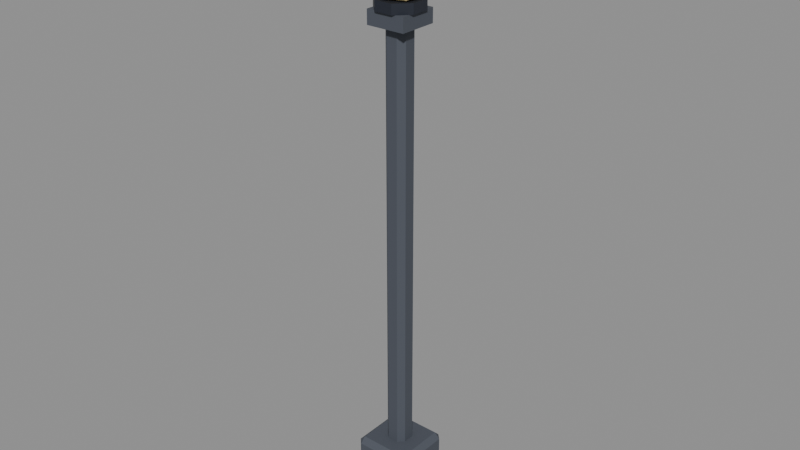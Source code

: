 # Source: street-lamp.blend  (saved by Blender 5.3.31; exported with 4.5.12 LTS)
import bpy
from mathutils import Matrix  # noqa: F401  (used for matrix-valued properties, if any)

bpy.ops.wm.read_factory_settings(use_empty=True)
scene = bpy.context.scene
scene.name = 'Scene'

# ---- collections
col_street_lamp = bpy.data.collections.new('street-lamp'); scene.collection.children.link(col_street_lamp)

# ---- materials (node trees are filled in below, after node groups)
mat_pal_asphalt = bpy.data.materials.new('pal_asphalt')
mat_pal_asphalt.diffuse_color = (0.06848, 0.07819, 0.0999, 1.0)
mat_pal_night = bpy.data.materials.new('pal_night')
mat_pal_night.diffuse_color = (0.0137, 0.01764, 0.02956, 1.0)
mat_pal_glow = bpy.data.materials.new('pal_glow')
mat_pal_glow.diffuse_color = (1.0, 0.8148, 0.3916, 1.0)

# ---- material node trees
mat_pal_asphalt.use_nodes = True; mat_pal_asphalt.node_tree.nodes.clear()
_N = mat_pal_asphalt.node_tree.nodes; _L = mat_pal_asphalt.node_tree.links
n0 = _N.new('ShaderNodeBsdfPrincipled'); n0.name = 'Principled BSDF'; n0.location = (-200, 100)
n0.inputs[0].default_value = (0.06848, 0.07819, 0.0999, 1.0)
n0.inputs[2].default_value = 0.8
n0.inputs[10].default_value = 0.005
n1 = _N.new('ShaderNodeOutputMaterial'); n1.name = 'Material Output'; n1.location = (200, 100)
_L.new(n0.outputs[0], n1.inputs[0])
n1.is_active_output = True
mat_pal_night.use_nodes = True; mat_pal_night.node_tree.nodes.clear()
_N = mat_pal_night.node_tree.nodes; _L = mat_pal_night.node_tree.links
n0 = _N.new('ShaderNodeBsdfPrincipled'); n0.name = 'Principled BSDF'; n0.location = (-200, 100)
n0.inputs[0].default_value = (0.0137, 0.01764, 0.02956, 1.0)
n0.inputs[10].default_value = 0.005
n1 = _N.new('ShaderNodeOutputMaterial'); n1.name = 'Material Output'; n1.location = (200, 100)
_L.new(n0.outputs[0], n1.inputs[0])
n1.is_active_output = True
mat_pal_glow.use_nodes = True; mat_pal_glow.node_tree.nodes.clear()
_N = mat_pal_glow.node_tree.nodes; _L = mat_pal_glow.node_tree.links
n0 = _N.new('ShaderNodeBsdfPrincipled'); n0.name = 'Principled BSDF'; n0.location = (-200, 100)
n0.inputs[0].default_value = (1.0, 0.8148, 0.3916, 1.0)
n0.inputs[10].default_value = 0.005
n1 = _N.new('ShaderNodeOutputMaterial'); n1.name = 'Material Output'; n1.location = (200, 100)
_L.new(n0.outputs[0], n1.inputs[0])
n1.is_active_output = True

# ---- meshes
me_street_lamp = bpy.data.meshes.new('street_lamp')
me_street_lamp.from_pydata([(0.14, 0.14, 3.65), (-0.14, 0.14, 3.65), (0.14, -0.14, 3.65), (-0.14, -0.14, 3.65), (0.14, 0.14, 3.55), (-0.14, 0.14, 3.55), (0.14, -0.14, 3.55), (-0.14, -0.14, 3.55), (-0.18, -0.22, 0.04), (-0.22, -0.18, 0.04), (-0.18, -0.18, 0.0), (0.18, -0.22, 0.04), (0.18, -0.18, 0.0), (0.22, -0.18, 0.04), (-0.22, 0.18, 0.04), (-0.18, 0.22, 0.04), (-0.18, 0.18, 0.0), (0.18, 0.22, 0.04), (0.22, 0.18, 0.04), (0.18, 0.18, 0.0), (-0.22, -0.18, 0.46), (-0.18, -0.22, 0.46), (-0.18, -0.18, 0.5), (0.18, -0.22, 0.46), (0.22, -0.18, 0.46), (0.18, -0.18, 0.5), (-0.22, 0.18, 0.46), (-0.18, 0.18, 0.5), (-0.18, 0.22, 0.46), (0.22, 0.18, 0.46), (0.18, 0.22, 0.46), (0.18, 0.18, 0.5), (0.08, 0.04, 3.55), (0.04, 0.08, 3.55), (-0.04, 0.08, 3.55), (-0.08, 0.04, 3.55), (0.04, -0.08, 3.55), (0.08, -0.04, 3.55), (-0.08, -0.04, 3.55), (-0.04, -0.08, 3.55), (0.04, 0.08, 0.5), (0.08, 0.04, 0.5), (-0.08, 0.04, 0.5), (-0.04, 0.08, 0.5), (0.08, -0.04, 0.5), (0.04, -0.08, 0.5), (-0.04, -0.08, 0.5), (-0.08, -0.04, 0.5), (0.1571, 0.06506, 3.65), (0.06506, 0.1571, 3.65), (-0.06506, 0.1571, 3.65), (-0.1571, 0.06506, 3.65), (-0.1571, -0.06506, 3.65), (-0.06506, -0.1571, 3.65), (0.06506, -0.1571, 3.65), (0.1571, -0.06506, 3.65), (0.1571, 0.06506, 3.72), (0.06506, 0.1571, 3.72), (-0.06506, 0.1571, 3.72), (-0.1571, 0.06506, 3.72), (-0.1571, -0.06506, 3.72), (-0.06506, -0.1571, 3.72), (0.06506, -0.1571, 3.72), (0.1571, -0.06506, 3.72), (0.0, 0.0, 3.686), (0.2026, -0.1472, 3.849), (-0.07739, -0.2382, 3.849), (-0.2504, 0.0, 3.849), (-0.07739, 0.2382, 3.849), (0.2026, 0.1472, 3.849), (0.07739, -0.2382, 4.111), (-0.2026, -0.1472, 4.111), (-0.2026, 0.1472, 4.111), (0.07739, 0.2382, 4.111), (0.2504, 0.0, 4.111), (0.0, 0.0, 4.274), (-0.04549, -0.14, 3.73), (0.1191, -0.08652, 3.73), (0.0736, -0.2265, 3.825), (0.2382, 0.0, 3.825), (0.1191, 0.08652, 3.73), (-0.1472, 0.0, 3.73), (-0.1927, -0.14, 3.825), (-0.04549, 0.14, 3.73), (-0.1927, 0.14, 3.825), (0.0736, 0.2265, 3.825), (0.2663, -0.08652, 3.98), (0.2663, 0.08652, 3.98), (0.0, -0.28, 3.98), (0.1646, -0.2265, 3.98), (-0.2663, -0.08652, 3.98), (-0.1646, -0.2265, 3.98), (-0.1646, 0.2265, 3.98), (-0.2663, 0.08652, 3.98), (0.1646, 0.2265, 3.98), (0.0, 0.28, 3.98), (0.1927, -0.14, 4.135), (-0.0736, -0.2265, 4.135), (-0.2382, 0.0, 4.135), (-0.0736, 0.2265, 4.135), (0.1927, 0.14, 4.135), (0.04549, -0.14, 4.23), (0.1472, 0.0, 4.23), (-0.1191, -0.08652, 4.23), (-0.1191, 0.08652, 4.23), (0.04549, 0.14, 4.23), (0.2772, 0.1148, 4.22), (0.1148, 0.2772, 4.22), (-0.1148, 0.2772, 4.22), (-0.2772, 0.1148, 4.22), (-0.2772, -0.1148, 4.22), (-0.1148, -0.2772, 4.22), (0.1148, -0.2772, 4.22), (0.2772, -0.1148, 4.22), (0.2772, 0.1148, 4.3), (0.1148, 0.2772, 4.3), (-0.1148, 0.2772, 4.3), (-0.2772, 0.1148, 4.3), (-0.2772, -0.1148, 4.3), (-0.1148, -0.2772, 4.3), (0.1148, -0.2772, 4.3), (0.2772, -0.1148, 4.3), (-0.04, -0.04, 4.3), (0.04, -0.04, 4.3), (-0.04, 0.04, 4.3), (0.04, 0.04, 4.3), (-0.04, -0.04, 4.4), (0.04, -0.04, 4.4), (-0.04, 0.04, 4.4), (0.04, 0.04, 4.4)], [], [(6, 4, 0, 2), (5, 1, 0, 4), (7, 6, 2, 3), (3, 2, 0, 1), (7, 5, 4, 6), (7, 3, 1, 5), (8, 9, 10), (11, 12, 13), (14, 15, 16), (17, 18, 19), (20, 21, 22), (23, 24, 25), (26, 27, 28), (29, 30, 31), (11, 8, 10, 12), (9, 14, 16, 10), (15, 17, 19, 16), (18, 13, 12, 19), (26, 20, 22, 27), (21, 23, 25, 22), (24, 29, 31, 25), (30, 28, 27, 31), (20, 9, 8, 21), (13, 24, 23, 11), (14, 26, 28, 15), (29, 18, 17, 30), (8, 11, 23, 21), (10, 16, 19, 12), (9, 20, 26, 14), (13, 18, 29, 24), (15, 28, 30, 17), (22, 25, 31, 27), (32, 41, 40, 33), (42, 35, 34, 43), (38, 47, 46, 39), (44, 37, 36, 45), (44, 41, 32, 37), (38, 39, 36, 37, 32, 33, 34, 35), (43, 34, 33, 40), (47, 38, 35, 42), (46, 45, 36, 39), (46, 47, 42, 43, 40, 41, 44, 45), (55, 54, 53, 52, 51, 50, 49, 48), (56, 57, 58, 59, 60, 61, 62, 63), (48, 49, 57, 56), (49, 50, 58, 57), (50, 51, 59, 58), (51, 52, 60, 59), (52, 53, 61, 60), (53, 54, 62, 61), (54, 55, 63, 62), (55, 48, 56, 63), (64, 77, 76), (65, 77, 79), (64, 76, 81), (64, 81, 83), (64, 83, 80), (65, 79, 86), (66, 78, 88), (67, 82, 90), (68, 84, 92), (69, 85, 94), (65, 86, 89), (66, 88, 91), (67, 90, 93), (68, 92, 95), (69, 94, 87), (70, 96, 101), (71, 97, 103), (72, 98, 104), (73, 99, 105), (74, 100, 102), (102, 105, 75), (102, 100, 105), (100, 73, 105), (105, 104, 75), (105, 99, 104), (99, 72, 104), (104, 103, 75), (104, 98, 103), (98, 71, 103), (103, 101, 75), (103, 97, 101), (97, 70, 101), (101, 102, 75), (101, 96, 102), (96, 74, 102), (87, 100, 74), (87, 94, 100), (94, 73, 100), (95, 99, 73), (95, 92, 99), (92, 72, 99), (93, 98, 72), (93, 90, 98), (90, 71, 98), (91, 97, 71), (91, 88, 97), (88, 70, 97), (89, 96, 70), (89, 86, 96), (86, 74, 96), (94, 95, 73), (94, 85, 95), (85, 68, 95), (92, 93, 72), (92, 84, 93), (84, 67, 93), (90, 91, 71), (90, 82, 91), (82, 66, 91), (88, 89, 70), (88, 78, 89), (78, 65, 89), (86, 87, 74), (86, 79, 87), (79, 69, 87), (80, 85, 69), (80, 83, 85), (83, 68, 85), (83, 84, 68), (83, 81, 84), (81, 67, 84), (81, 82, 67), (81, 76, 82), (76, 66, 82), (79, 80, 69), (79, 77, 80), (77, 64, 80), (76, 78, 66), (76, 77, 78), (77, 65, 78), (113, 112, 111, 110, 109, 108, 107, 106), (114, 115, 116, 117, 118, 119, 120, 121), (106, 107, 115, 114), (107, 108, 116, 115), (108, 109, 117, 116), (109, 110, 118, 117), (110, 111, 119, 118), (111, 112, 120, 119), (112, 113, 121, 120), (113, 106, 114, 121), (122, 124, 125, 123), (126, 127, 129, 128), (122, 123, 127, 126), (124, 128, 129, 125), (122, 126, 128, 124), (123, 125, 129, 127)])
me_street_lamp.polygons.foreach_set('material_index', [0, 0, 0, 0, 0, 0, 0, 0, 0, 0, 0, 0, 0, 0, 0, 0, 0, 0, 0, 0, 0, 0, 0, 0, 0, 0, 0, 0, 0, 0, 0, 0, 0, 0, 0, 0, 0, 0, 0, 0, 0, 0, 1, 1, 1, 1, 1, 1, 1, 1, 1, 1, 2, 2, 2, 2, 2, 2, 2, 2, 2, 2, 2, 2, 2, 2, 2, 2, 2, 2, 2, 2, 2, 2, 2, 2, 2, 2, 2, 2, 2, 2, 2, 2, 2, 2, 2, 2, 2, 2, 2, 2, 2, 2, 2, 2, 2, 2, 2, 2, 2, 2, 2, 2, 2, 2, 2, 2, 2, 2, 2, 2, 2, 2, 2, 2, 2, 2, 2, 2, 2, 2, 2, 2, 2, 2, 2, 2, 2, 2, 2, 2, 1, 1, 1, 1, 1, 1, 1, 1, 1, 1, 1, 1, 1, 1, 1, 1])
me_street_lamp.materials.append(mat_pal_asphalt)
me_street_lamp.materials.append(mat_pal_night)
me_street_lamp.materials.append(mat_pal_glow)
me_street_lamp.update()

# ---- objects
ob_street_lamp = bpy.data.objects.new('street_lamp', me_street_lamp)

# ---- transforms, parenting, visibility, modifiers, constraints
ob_street_lamp.location = (0.0, 0.0, 0.0)

# ---- collection membership
col_street_lamp.objects.link(ob_street_lamp)

# ---- scene / render settings (as saved in the file)
scene.frame_start = 1; scene.frame_end = 250; scene.frame_set(1)
scene.render.engine = 'BLENDER_EEVEE_NEXT'
scene.render.bake_bias = 0.0
scene.render.bake_samples = 0
scene.render.compositor_device = 'GPU'
scene.eevee.use_volume_custom_range = False
scene.eevee.fast_gi_thickness_near = 0.1
scene.eevee.fast_gi_thickness_far = 0.0
scene.eevee.ray_tracing_options.screen_trace_thickness = 0.1
bpy.context.view_layer.update()

# ---- added for rendering (the .blend has no active camera and no usable light): camera, sun + grey world if the file has none
cam_auto = bpy.data.cameras.new('AutoCamera')
cam_auto.lens = 50.0
cam_auto.sensor_width = 36.0
cam_auto.clip_end = 1000.0
ob_auto_camera = bpy.data.objects.new('AutoCamera', cam_auto)
scene.collection.objects.link(ob_auto_camera)
ob_auto_camera.location = (4.13575, -4.9629, 5.5086)
ob_auto_camera.rotation_euler = (1.09748, -7.21219e-08, 0.694738)
scene.camera = ob_auto_camera
light_auto_sun = bpy.data.lights.new('AutoSun', 'SUN')
light_auto_sun.energy = 3.0
light_auto_sun.angle = 0.0523599
ob_auto_sun = bpy.data.objects.new('AutoSun', light_auto_sun)
scene.collection.objects.link(ob_auto_sun)
ob_auto_sun.rotation_euler = (0.872665, 0.174533, 0.523599)
if scene.world is None:
    world_auto = bpy.data.worlds.new('AutoWorld')
    world_auto.color = (0.3, 0.3, 0.3)
    scene.world = world_auto
bpy.context.view_layer.update()
